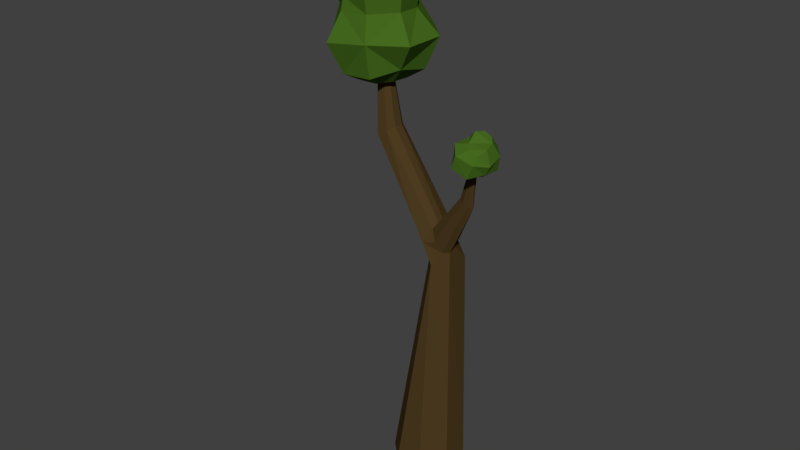 # Source: sapling.blend  (saved by Blender 2.78.0; exported with 4.5.12 LTS)
import bpy
from mathutils import Matrix  # noqa: F401  (used for matrix-valued properties, if any)

bpy.ops.wm.read_factory_settings(use_empty=True)
scene = bpy.context.scene
scene.name = 'Scene'

# ---- collections
col_collection_1 = bpy.data.collections.new('Collection 1'); scene.collection.children.link(col_collection_1)

# ---- materials (node trees are filled in below, after node groups)
mat_greem_002 = bpy.data.materials.new('greem.002')
mat_greem_002.alpha_threshold = 0.0
mat_greem_002.diffuse_color = (0.08315, 0.1424, 0.06292, 1.0)
mat_greem_002.roughness = 0.5
mat_greem_002.line_color = (0.0, 0.0, 0.0, 1.0)
mat_brown_002 = bpy.data.materials.new('brown.002')
mat_brown_002.alpha_threshold = 0.0
mat_brown_002.diffuse_color = (0.1845, 0.04367, 0.02991, 1.0)
mat_brown_002.roughness = 0.5

# ---- material node trees
mat_greem_002.use_nodes = True; mat_greem_002.node_tree.nodes.clear()
_N = mat_greem_002.node_tree.nodes; _L = mat_greem_002.node_tree.links
n0 = _N.new('ShaderNodeOutputMaterial'); n0.name = 'Material Output'; n0.location = (300, 300)
n1 = _N.new('ShaderNodeBsdfDiffuse'); n1.name = 'Diffuse BSDF'; n1.location = (10, 300)
n1.inputs[0].default_value = (0.06036, 0.1424, 0.01363, 1.0)
_L.new(n1.outputs[0], n0.inputs[0])
n0.is_active_output = True
mat_brown_002.use_nodes = True; mat_brown_002.node_tree.nodes.clear()
_N = mat_brown_002.node_tree.nodes; _L = mat_brown_002.node_tree.links
n0 = _N.new('ShaderNodeOutputMaterial'); n0.name = 'Material Output'; n0.location = (300, 300)
n1 = _N.new('ShaderNodeBsdfDiffuse'); n1.name = 'Diffuse BSDF'; n1.location = (10, 300)
n1.inputs[0].default_value = (0.07658, 0.04588, 0.01501, 1.0)
_L.new(n1.outputs[0], n0.inputs[0])
n0.is_active_output = True

# ---- world
world_world = bpy.data.worlds.new('World'); scene.world = world_world
world_world.color = (0.05088, 0.05088, 0.05088)
world_world.use_sun_shadow = False
world_world.sun_shadow_jitter_overblur = 0.0
world_world.cycles.sampling_method = 'MANUAL'

# ---- meshes
me_cylinder_035 = bpy.data.meshes.new('Cylinder.035')
me_cylinder_035.from_pydata([(-0.05132, 0.06434, 0.4397), (-0.07758, 0.01794, 0.8824), (-0.001428, 0.04342, 0.4454), (-0.0714, -0.01177, 0.9158), (0.01947, -0.00681, 0.4454), (-0.06358, -0.02669, 0.9094), (-0.0008838, -0.05694, 0.4397), (-0.06976, -0.03918, 0.9086), (-0.05055, -0.0776, 0.4316), (-0.07729, -0.05323, 0.8791), (-0.1005, -0.05669, 0.4258), (-0.1024, -0.04278, 0.8767), (-0.1213, -0.006452, 0.4258), (-0.1128, -0.01761, 0.8767), (-0.101, 0.04368, 0.4316), (-0.1026, 0.007543, 0.8791), (-0.2353, -0.05652, 1.089), (-0.2174, -0.06751, 1.094), (-0.212, -0.08444, 1.096), (-0.2139, -0.09824, 1.086), (-0.2301, -0.1079, 1.076), (-0.2454, -0.09858, 1.067), (-0.2533, -0.07969, 1.067), (-0.2491, -0.06227, 1.076), (-0.2667, -0.08491, 1.227), (-0.09621, -0.03865, 0.9557), (-0.09716, -0.04888, 0.9447), (-0.15, -0.06179, 0.9453), (-0.1599, -0.03797, 0.9453), (-0.1272, -0.0721, 0.9498), (-0.1512, -0.01457, 0.9498), (-0.09773, -0.02238, 0.9478), (-0.1289, -0.005319, 0.956), (-0.08175, -0.05004, 0.9268), (-0.1364, -0.02779, 0.911), (-0.1023, -0.06266, 0.9144), (-0.1269, -0.003516, 0.9144), (-0.1032, 0.006309, 0.9192), (-0.1262, -0.05229, 0.911), (-0.08233, -0.0101, 0.9307), (-0.01849, -0.02568, 1.029), (-0.02558, -0.02054, 1.031), (-0.02526, -0.03291, 1.029), (-0.03326, -0.03884, 1.034), (-0.2586, -0.0894, 1.227), (-0.04238, -0.03489, 1.045), (-0.03406, -0.0213, 1.037), (-0.04234, -0.02735, 1.042), (-0.04168, -0.03898, 1.04), (-0.01128, -0.03726, 1.134), (-0.01092, -0.04196, 1.133), (-0.01437, -0.04441, 1.134), (-0.01505, -0.03776, 1.135), (-0.01864, -0.04026, 1.136), (-0.01813, -0.04467, 1.135), (-0.2559, -0.09644, 1.228), (-0.2583, -0.103, 1.226), (-0.2662, -0.1075, 1.226), (-0.2739, -0.104, 1.224), (-0.2772, -0.09597, 1.224), (-0.2743, -0.08805, 1.226), (-0.2623, -0.01874, 1.196), (-0.2736, 0.005399, 1.257), (-0.2094, -0.04131, 1.204), (-0.2005, -0.02572, 1.268), (-0.1983, -0.09561, 1.213), (-0.1698, -0.09982, 1.268), (-0.2086, -0.1484, 1.196), (-0.2091, -0.1636, 1.26), (-0.2613, -0.1702, 1.184), (-0.2721, -0.2036, 1.241), (-0.3142, -0.1477, 1.176), (-0.3353, -0.1627, 1.236), (-0.3365, -0.09396, 1.176), (-0.3759, -0.09835, 1.23), (-0.3092, -0.0484, 1.196), (-0.3462, -0.02469, 1.241), (-0.2826, -0.02865, 1.305), (-0.2361, -0.05726, 1.308), (-0.2089, -0.1035, 1.313), (-0.23, -0.1558, 1.305), (-0.2816, -0.1772, 1.293), (-0.3335, -0.1551, 1.285), (-0.3441, -0.102, 1.284), (-0.3343, -0.05004, 1.293), (-0.2861, -0.03533, 1.328), (-0.2377, -0.05594, 1.335), (-0.2091, -0.1059, 1.344), (-0.2318, -0.1622, 1.336), (-0.2851, -0.1737, 1.317), (-0.3431, -0.1614, 1.315), (-0.3666, -0.1048, 1.315), (-0.3439, -0.04847, 1.324), (-0.2963, -0.05046, 1.377), (-0.2556, -0.06779, 1.383), (-0.2385, -0.1091, 1.383), (-0.255, -0.1501, 1.377), (-0.2954, -0.1668, 1.368), (-0.3361, -0.1495, 1.362), (-0.3532, -0.1082, 1.362), (-0.3367, -0.06721, 1.368), (-0.2811, -0.0922, 1.39), (-0.2985, -0.08479, 1.388), (-0.2738, -0.1098, 1.39), (-0.2808, -0.1274, 1.388), (-0.2981, -0.1345, 1.384), (-0.3155, -0.1271, 1.381), (-0.3228, -0.1095, 1.381), (-0.3158, -0.09195, 1.384), (-0.2588, -0.05047, 1.176), (-0.229, -0.06317, 1.181), (-0.2216, -0.09325, 1.18), (-0.2286, -0.1235, 1.176), (-0.2582, -0.1358, 1.17), (-0.288, -0.1231, 1.165), (-0.3005, -0.09281, 1.165), (-0.284, -0.06667, 1.17), (-0.02151, 0.000943, 1.129), (-0.01219, -0.003494, 1.153), (0.008007, -0.009425, 1.119), (0.01242, -0.01243, 1.147), (0.01811, -0.03953, 1.12), (0.02561, -0.03854, 1.138), (0.01047, -0.06972, 1.112), (-0.01803, -0.08433, 1.12), (-0.01251, -0.08377, 1.146), (-0.03934, -0.06838, 1.131), (-0.05106, -0.04197, 1.133), (-0.03956, -0.00962, 1.14), (-0.04082, -0.03969, 1.161), (0.01779, -0.06688, 1.14), (-0.0354, -0.07253, 1.155), (-0.03435, -0.01031, 1.159), (0.00821, -0.02923, 1.172), (-0.006132, -0.02343, 1.176), (0.01626, -0.04418, 1.167), (0.01318, -0.05943, 1.153), (-0.002453, -0.06574, 1.158), (-0.01649, -0.05939, 1.163), (-0.02336, -0.0454, 1.18), (-0.01971, -0.02838, 1.18), (-0.01602, -0.01782, 1.116), (-0.006967, -0.02259, 1.112), (0.002867, -0.03343, 1.107), (0.00263, -0.05096, 1.109), (-0.02163, -0.06477, 1.112), (-0.02851, -0.05621, 1.114), (-0.03597, -0.03973, 1.118), (-0.02737, -0.02427, 1.117)], [], [(0, 1, 3, 2), (2, 3, 5, 4), (4, 5, 7, 6), (6, 7, 9, 8), (8, 9, 11, 10), (10, 11, 13, 12), (26, 25, 18, 19), (14, 15, 1, 0), (12, 13, 15, 14), (0, 2, 4, 6, 8, 10, 12, 14), (28, 27, 21, 22), (29, 26, 19, 20), (30, 28, 22, 23), (25, 31, 17, 18), (27, 29, 20, 21), (32, 30, 23, 16), (31, 32, 16, 17), (39, 37, 32, 31), (37, 36, 30, 32), (38, 35, 29, 27), (31, 25, 45, 47), (36, 34, 28, 30), (35, 33, 26, 29), (34, 38, 27, 28), (5, 3, 41, 40), (25, 26, 48, 45), (13, 11, 38, 34), (9, 7, 33, 35), (15, 13, 34, 36), (39, 31, 47, 46), (11, 9, 35, 38), (1, 15, 36, 37), (3, 1, 37, 39), (5, 7, 33, 26, 25, 31, 39, 3), (48, 43, 51, 54), (7, 5, 40, 42), (26, 33, 43, 48), (3, 39, 46, 41), (33, 7, 42, 43), (46, 47, 53, 52), (43, 42, 50, 51), (41, 46, 52, 49), (21, 20, 57, 58), (20, 19, 56, 57), (22, 21, 58, 59), (17, 16, 24, 44), (23, 22, 59, 60), (19, 18, 55, 56), (18, 17, 44, 55), (16, 23, 60, 24), (45, 48, 54), (42, 40, 50), (47, 45, 54, 53), (40, 41, 49, 50), (61, 62, 64, 63), (63, 64, 66, 65), (65, 66, 68, 67), (67, 68, 70, 69), (69, 70, 72, 71), (71, 72, 74, 73), (70, 68, 80, 81), (75, 76, 62, 61), (73, 74, 76, 75), (73, 75, 116, 115), (80, 79, 87, 88), (76, 74, 83, 84), (66, 64, 78, 79), (72, 70, 81, 82), (62, 76, 84, 77), (64, 62, 77, 78), (68, 66, 79, 80), (74, 72, 82, 83), (92, 91, 99, 100), (78, 77, 85, 86), (77, 84, 92, 85), (83, 82, 90, 91), (81, 80, 88, 89), (79, 78, 86, 87), (84, 83, 91, 92), (82, 81, 89, 90), (93, 100, 108, 102), (90, 89, 97, 98), (88, 87, 95, 96), (86, 85, 93, 94), (85, 92, 100, 93), (91, 90, 98, 99), (89, 88, 96, 97), (87, 86, 94, 95), (101, 102, 108, 107, 106, 105, 104, 103), (99, 98, 106, 107), (97, 96, 104, 105), (95, 94, 101, 103), (100, 99, 107, 108), (98, 97, 105, 106), (96, 95, 103, 104), (94, 93, 102, 101), (109, 110, 111, 112, 113, 114, 115, 116), (63, 65, 111, 110), (69, 71, 114, 113), (75, 61, 109, 116), (61, 63, 110, 109), (65, 67, 112, 111), (71, 73, 115, 114), (67, 69, 113, 112), (117, 118, 120, 119), (119, 120, 122, 121), (127, 128, 148, 147), (133, 134, 140, 139, 138, 137, 136, 135), (141, 142, 143, 144, 145, 146, 147, 148), (119, 121, 143, 142), (124, 126, 146, 145), (128, 117, 141, 148), (117, 119, 142, 141), (121, 123, 144, 143), (126, 127, 147, 146), (123, 124, 145, 144), (129, 131, 138, 139), (132, 129, 139, 140), (121, 122, 130, 123), (123, 130, 125, 124), (124, 125, 131, 126), (126, 131, 129, 127), (128, 132, 118, 117), (127, 129, 132, 128), (118, 132, 140, 134), (125, 130, 136, 137), (122, 120, 133, 135), (131, 125, 137, 138), (130, 122, 135, 136), (120, 118, 134, 133)])
me_cylinder_035.polygons.foreach_set('material_index', [1, 1, 1, 1, 1, 1, 1, 1, 1, 1, 1, 1, 1, 1, 1, 1, 1, 1, 1, 1, 1, 1, 1, 1, 1, 1, 1, 1, 1, 1, 1, 1, 1, 1, 1, 1, 1, 1, 1, 1, 1, 1, 1, 1, 1, 1, 1, 1, 1, 1, 1, 1, 1, 1, 0, 0, 0, 0, 0, 0, 0, 0, 0, 0, 0, 0, 0, 0, 0, 0, 0, 0, 0, 0, 0, 0, 0, 0, 0, 0, 0, 0, 0, 0, 0, 0, 0, 0, 0, 0, 0, 0, 0, 0, 0, 0, 0, 0, 0, 0, 0, 0, 0, 0, 0, 0, 0, 0, 0, 0, 0, 0, 0, 0, 0, 0, 0, 0, 0, 0, 0, 0, 0, 0, 0, 0, 0, 0, 0, 0])
me_cylinder_035.materials.append(mat_greem_002)
me_cylinder_035.materials.append(mat_brown_002)
me_cylinder_035.use_remesh_preserve_volume = False
me_cylinder_035.use_remesh_preserve_attributes = False
me_cylinder_035.use_mirror_vertex_groups = False
me_cylinder_035.update()

# ---- objects
ob_cylinder_031 = bpy.data.objects.new('Cylinder.031', me_cylinder_035)

# ---- transforms, parenting, visibility, modifiers, constraints
ob_cylinder_031.location = (0.0, 0.0, 0.0)
ob_cylinder_031.rotation_euler = (-0.05788, 0.1382, -0.3981)
ob_cylinder_031.lineart.crease_threshold = 0.0
_m = ob_cylinder_031.modifiers.new('Triangulate', 'TRIANGULATE')

# ---- collection membership
col_collection_1.objects.link(ob_cylinder_031)

# ---- scene / render settings (as saved in the file)
scene.frame_start = 1; scene.frame_end = 250; scene.frame_set(1)
scene.render.engine = 'CYCLES'
scene.render.resolution_percentage = 50
scene.render.dither_intensity = 0.0
scene.cycles.use_denoising = False
scene.cycles.samples = 128
scene.cycles.sampling_pattern = 'TABULATED_SOBOL'
scene.cycles.light_sampling_threshold = 0.0
scene.cycles.use_adaptive_sampling = False
scene.cycles.use_light_tree = False
scene.cycles.blur_glossy = 0.0
scene.cycles.sample_clamp_indirect = 0.0
scene.view_settings.view_transform = 'Standard'
bpy.context.view_layer.update()

# ---- added for rendering (the .blend has no active camera and no usable light): camera, sun
cam_auto = bpy.data.cameras.new('AutoCamera')
cam_auto.lens = 50.0
cam_auto.sensor_width = 36.0
cam_auto.clip_end = 1000.0
ob_auto_camera = bpy.data.objects.new('AutoCamera', cam_auto)
scene.collection.objects.link(ob_auto_camera)
ob_auto_camera.location = (1.1142, -1.39506, 1.85804)
ob_auto_camera.rotation_euler = (1.09748, -7.21219e-08, 0.694738)
scene.camera = ob_auto_camera
light_auto_sun = bpy.data.lights.new('AutoSun', 'SUN')
light_auto_sun.energy = 3.0
light_auto_sun.angle = 0.0523599
ob_auto_sun = bpy.data.objects.new('AutoSun', light_auto_sun)
scene.collection.objects.link(ob_auto_sun)
ob_auto_sun.rotation_euler = (0.872665, 0.174533, 0.523599)
bpy.context.view_layer.update()

